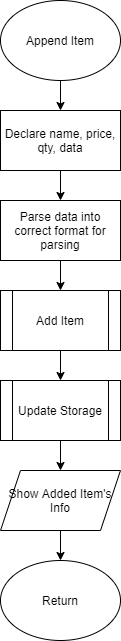

The diagram above was exported from draw.io. Its source (the exported page's mxGraphModel, read from the mxfile embedded in the PNG):
<mxGraphModel dx="890" dy="800" grid="1" gridSize="10" guides="1" tooltips="1" connect="1" arrows="1" fold="1" page="1" pageScale="1" pageWidth="850" pageHeight="1100" math="0" shadow="0">
  <root>
    <mxCell id="0" />
    <mxCell id="1" parent="0" />
    <mxCell id="479" style="edgeStyle=orthogonalEdgeStyle;rounded=0;orthogonalLoop=1;jettySize=auto;html=1;entryX=0.5;entryY=0;entryDx=0;entryDy=0;" edge="1" parent="1" source="480" target="482">
      <mxGeometry relative="1" as="geometry" />
    </mxCell>
    <mxCell id="480" value="Append Item" style="ellipse;whiteSpace=wrap;html=1;" vertex="1" parent="1">
      <mxGeometry x="365" y="20" width="120" height="80" as="geometry" />
    </mxCell>
    <mxCell id="481" style="edgeStyle=orthogonalEdgeStyle;rounded=0;orthogonalLoop=1;jettySize=auto;html=1;entryX=0.5;entryY=0;entryDx=0;entryDy=0;" edge="1" parent="1" source="482" target="484">
      <mxGeometry relative="1" as="geometry" />
    </mxCell>
    <mxCell id="482" value="Declare name, price, qty, data" style="rounded=0;whiteSpace=wrap;html=1;" vertex="1" parent="1">
      <mxGeometry x="365" y="130" width="120" height="60" as="geometry" />
    </mxCell>
    <mxCell id="483" style="edgeStyle=orthogonalEdgeStyle;rounded=0;orthogonalLoop=1;jettySize=auto;html=1;entryX=0.5;entryY=0;entryDx=0;entryDy=0;" edge="1" parent="1" source="484" target="486">
      <mxGeometry relative="1" as="geometry" />
    </mxCell>
    <mxCell id="484" value="Parse data into correct format for parsing" style="rounded=0;whiteSpace=wrap;html=1;" vertex="1" parent="1">
      <mxGeometry x="365" y="220" width="120" height="60" as="geometry" />
    </mxCell>
    <mxCell id="485" style="edgeStyle=orthogonalEdgeStyle;rounded=0;orthogonalLoop=1;jettySize=auto;html=1;entryX=0.5;entryY=0;entryDx=0;entryDy=0;" edge="1" parent="1" source="486" target="488">
      <mxGeometry relative="1" as="geometry" />
    </mxCell>
    <mxCell id="486" value="Add Item" style="shape=process;whiteSpace=wrap;html=1;backgroundOutline=1;" vertex="1" parent="1">
      <mxGeometry x="365" y="310" width="120" height="60" as="geometry" />
    </mxCell>
    <mxCell id="487" style="edgeStyle=orthogonalEdgeStyle;rounded=0;orthogonalLoop=1;jettySize=auto;html=1;entryX=0.5;entryY=0;entryDx=0;entryDy=0;" edge="1" parent="1" source="488" target="490">
      <mxGeometry relative="1" as="geometry" />
    </mxCell>
    <mxCell id="488" value="Update Storage" style="shape=process;whiteSpace=wrap;html=1;backgroundOutline=1;" vertex="1" parent="1">
      <mxGeometry x="365" y="400" width="120" height="60" as="geometry" />
    </mxCell>
    <mxCell id="489" style="edgeStyle=orthogonalEdgeStyle;rounded=0;orthogonalLoop=1;jettySize=auto;html=1;entryX=0.5;entryY=0;entryDx=0;entryDy=0;" edge="1" parent="1" source="490" target="491">
      <mxGeometry relative="1" as="geometry" />
    </mxCell>
    <mxCell id="490" value="Show Added Item's Info" style="shape=parallelogram;perimeter=parallelogramPerimeter;whiteSpace=wrap;html=1;fixedSize=1;" vertex="1" parent="1">
      <mxGeometry x="365" y="490" width="120" height="60" as="geometry" />
    </mxCell>
    <mxCell id="491" value="Return" style="ellipse;whiteSpace=wrap;html=1;" vertex="1" parent="1">
      <mxGeometry x="365" y="580" width="120" height="80" as="geometry" />
    </mxCell>
  </root>
</mxGraphModel>